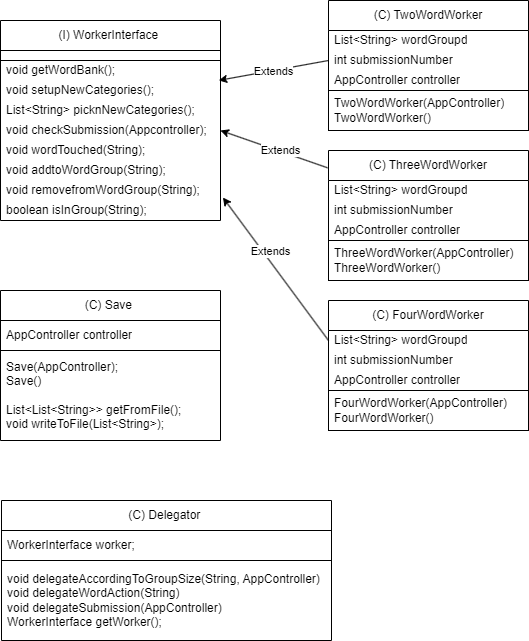

The diagram above was exported from draw.io. Its source (the exported page's mxGraphModel, read from the mxfile embedded in the PNG):
<mxGraphModel dx="1295" dy="755" grid="1" gridSize="10" guides="1" tooltips="1" connect="1" arrows="1" fold="1" page="1" pageScale="1" pageWidth="827" pageHeight="1169" math="0" shadow="0">
  <root>
    <mxCell id="WIyWlLk6GJQsqaUBKTNV-0" />
    <mxCell id="WIyWlLk6GJQsqaUBKTNV-1" parent="WIyWlLk6GJQsqaUBKTNV-0" />
    <mxCell id="aEmH5GgFPTavKorJ-Ebf-0" value="(I) WorkerInterface&amp;nbsp;" style="swimlane;fontStyle=0;childLayout=stackLayout;horizontal=1;startSize=30;horizontalStack=0;resizeParent=1;resizeParentMax=0;resizeLast=0;collapsible=1;marginBottom=0;whiteSpace=wrap;html=1;" vertex="1" parent="WIyWlLk6GJQsqaUBKTNV-1">
      <mxGeometry x="150" y="260" width="220" height="200" as="geometry" />
    </mxCell>
    <mxCell id="aEmH5GgFPTavKorJ-Ebf-20" value="&amp;nbsp;&amp;nbsp;" style="text;strokeColor=default;fillColor=none;align=left;verticalAlign=middle;spacingLeft=4;spacingRight=4;overflow=hidden;points=[[0,0.5],[1,0.5]];portConstraint=eastwest;rotatable=0;whiteSpace=wrap;html=1;" vertex="1" parent="aEmH5GgFPTavKorJ-Ebf-0">
      <mxGeometry y="30" width="220" height="10" as="geometry" />
    </mxCell>
    <mxCell id="aEmH5GgFPTavKorJ-Ebf-1" value="void getWordBank();" style="text;strokeColor=none;fillColor=none;align=left;verticalAlign=middle;spacingLeft=4;spacingRight=4;overflow=hidden;points=[[0,0.5],[1,0.5]];portConstraint=eastwest;rotatable=0;whiteSpace=wrap;html=1;" vertex="1" parent="aEmH5GgFPTavKorJ-Ebf-0">
      <mxGeometry y="40" width="220" height="20" as="geometry" />
    </mxCell>
    <mxCell id="aEmH5GgFPTavKorJ-Ebf-2" value="void setupNewCategories();" style="text;strokeColor=none;fillColor=none;align=left;verticalAlign=middle;spacingLeft=4;spacingRight=4;overflow=hidden;points=[[0,0.5],[1,0.5]];portConstraint=eastwest;rotatable=0;whiteSpace=wrap;html=1;" vertex="1" parent="aEmH5GgFPTavKorJ-Ebf-0">
      <mxGeometry y="60" width="220" height="20" as="geometry" />
    </mxCell>
    <mxCell id="aEmH5GgFPTavKorJ-Ebf-3" value="List&amp;lt;String&amp;gt; picknNewCategories();" style="text;strokeColor=none;fillColor=none;align=left;verticalAlign=middle;spacingLeft=4;spacingRight=4;overflow=hidden;points=[[0,0.5],[1,0.5]];portConstraint=eastwest;rotatable=0;whiteSpace=wrap;html=1;" vertex="1" parent="aEmH5GgFPTavKorJ-Ebf-0">
      <mxGeometry y="80" width="220" height="20" as="geometry" />
    </mxCell>
    <mxCell id="aEmH5GgFPTavKorJ-Ebf-7" value="void checkSubmission(Appcontroller);" style="text;strokeColor=none;fillColor=none;align=left;verticalAlign=middle;spacingLeft=4;spacingRight=4;overflow=hidden;points=[[0,0.5],[1,0.5]];portConstraint=eastwest;rotatable=0;whiteSpace=wrap;html=1;" vertex="1" parent="aEmH5GgFPTavKorJ-Ebf-0">
      <mxGeometry y="100" width="220" height="20" as="geometry" />
    </mxCell>
    <mxCell id="aEmH5GgFPTavKorJ-Ebf-8" value="void wordTouched(String);" style="text;strokeColor=none;fillColor=none;align=left;verticalAlign=middle;spacingLeft=4;spacingRight=4;overflow=hidden;points=[[0,0.5],[1,0.5]];portConstraint=eastwest;rotatable=0;whiteSpace=wrap;html=1;" vertex="1" parent="aEmH5GgFPTavKorJ-Ebf-0">
      <mxGeometry y="120" width="220" height="20" as="geometry" />
    </mxCell>
    <mxCell id="aEmH5GgFPTavKorJ-Ebf-11" value="void addtoWordGroup(String);" style="text;strokeColor=none;fillColor=none;align=left;verticalAlign=middle;spacingLeft=4;spacingRight=4;overflow=hidden;points=[[0,0.5],[1,0.5]];portConstraint=eastwest;rotatable=0;whiteSpace=wrap;html=1;" vertex="1" parent="aEmH5GgFPTavKorJ-Ebf-0">
      <mxGeometry y="140" width="220" height="20" as="geometry" />
    </mxCell>
    <mxCell id="aEmH5GgFPTavKorJ-Ebf-13" value="void removefromWordGroup(String);" style="text;strokeColor=none;fillColor=none;align=left;verticalAlign=middle;spacingLeft=4;spacingRight=4;overflow=hidden;points=[[0,0.5],[1,0.5]];portConstraint=eastwest;rotatable=0;whiteSpace=wrap;html=1;" vertex="1" parent="aEmH5GgFPTavKorJ-Ebf-0">
      <mxGeometry y="160" width="220" height="20" as="geometry" />
    </mxCell>
    <mxCell id="aEmH5GgFPTavKorJ-Ebf-14" value="boolean isInGroup(String);" style="text;strokeColor=none;fillColor=none;align=left;verticalAlign=middle;spacingLeft=4;spacingRight=4;overflow=hidden;points=[[0,0.5],[1,0.5]];portConstraint=eastwest;rotatable=0;whiteSpace=wrap;html=1;" vertex="1" parent="aEmH5GgFPTavKorJ-Ebf-0">
      <mxGeometry y="180" width="220" height="20" as="geometry" />
    </mxCell>
    <mxCell id="aEmH5GgFPTavKorJ-Ebf-4" value="" style="endArrow=classic;html=1;rounded=0;entryX=0.992;entryY=-0.005;entryDx=0;entryDy=0;entryPerimeter=0;exitX=0;exitY=0.5;exitDx=0;exitDy=0;" edge="1" parent="WIyWlLk6GJQsqaUBKTNV-1" source="aEmH5GgFPTavKorJ-Ebf-17" target="aEmH5GgFPTavKorJ-Ebf-2">
      <mxGeometry relative="1" as="geometry">
        <mxPoint x="478" y="380" as="sourcePoint" />
        <mxPoint x="408" y="379.9999999999999" as="targetPoint" />
      </mxGeometry>
    </mxCell>
    <mxCell id="aEmH5GgFPTavKorJ-Ebf-5" value="Extends" style="edgeLabel;resizable=0;html=1;;align=center;verticalAlign=middle;" connectable="0" vertex="1" parent="aEmH5GgFPTavKorJ-Ebf-4">
      <mxGeometry relative="1" as="geometry" />
    </mxCell>
    <mxCell id="aEmH5GgFPTavKorJ-Ebf-15" value="(C) TwoWordWorker" style="swimlane;fontStyle=0;childLayout=stackLayout;horizontal=1;startSize=30;horizontalStack=0;resizeParent=1;resizeParentMax=0;resizeLast=0;collapsible=1;marginBottom=0;whiteSpace=wrap;html=1;" vertex="1" parent="WIyWlLk6GJQsqaUBKTNV-1">
      <mxGeometry x="478" y="240" width="200" height="130" as="geometry" />
    </mxCell>
    <mxCell id="aEmH5GgFPTavKorJ-Ebf-16" value="List&amp;lt;String&amp;gt; wordGroupd" style="text;strokeColor=none;fillColor=none;align=left;verticalAlign=middle;spacingLeft=4;spacingRight=4;overflow=hidden;points=[[0,0.5],[1,0.5]];portConstraint=eastwest;rotatable=0;whiteSpace=wrap;html=1;" vertex="1" parent="aEmH5GgFPTavKorJ-Ebf-15">
      <mxGeometry y="30" width="200" height="20" as="geometry" />
    </mxCell>
    <mxCell id="aEmH5GgFPTavKorJ-Ebf-17" value="int submissionNumber" style="text;strokeColor=none;fillColor=none;align=left;verticalAlign=middle;spacingLeft=4;spacingRight=4;overflow=hidden;points=[[0,0.5],[1,0.5]];portConstraint=eastwest;rotatable=0;whiteSpace=wrap;html=1;" vertex="1" parent="aEmH5GgFPTavKorJ-Ebf-15">
      <mxGeometry y="50" width="200" height="20" as="geometry" />
    </mxCell>
    <mxCell id="aEmH5GgFPTavKorJ-Ebf-18" value="AppController controller" style="text;strokeColor=none;fillColor=none;align=left;verticalAlign=middle;spacingLeft=4;spacingRight=4;overflow=hidden;points=[[0,0.5],[1,0.5]];portConstraint=eastwest;rotatable=0;whiteSpace=wrap;html=1;" vertex="1" parent="aEmH5GgFPTavKorJ-Ebf-15">
      <mxGeometry y="70" width="200" height="20" as="geometry" />
    </mxCell>
    <mxCell id="aEmH5GgFPTavKorJ-Ebf-21" value="TwoWordWorker(AppController)&lt;div&gt;TwoWordWorker()&lt;/div&gt;" style="text;strokeColor=default;fillColor=none;align=left;verticalAlign=middle;spacingLeft=4;spacingRight=4;overflow=hidden;points=[[0,0.5],[1,0.5]];portConstraint=eastwest;rotatable=0;whiteSpace=wrap;html=1;" vertex="1" parent="aEmH5GgFPTavKorJ-Ebf-15">
      <mxGeometry y="90" width="200" height="40" as="geometry" />
    </mxCell>
    <mxCell id="aEmH5GgFPTavKorJ-Ebf-24" value="(C) ThreeWordWorker" style="swimlane;fontStyle=0;childLayout=stackLayout;horizontal=1;startSize=30;horizontalStack=0;resizeParent=1;resizeParentMax=0;resizeLast=0;collapsible=1;marginBottom=0;whiteSpace=wrap;html=1;" vertex="1" parent="WIyWlLk6GJQsqaUBKTNV-1">
      <mxGeometry x="478" y="390" width="200" height="130" as="geometry" />
    </mxCell>
    <mxCell id="aEmH5GgFPTavKorJ-Ebf-25" value="List&amp;lt;String&amp;gt; wordGroupd" style="text;strokeColor=none;fillColor=none;align=left;verticalAlign=middle;spacingLeft=4;spacingRight=4;overflow=hidden;points=[[0,0.5],[1,0.5]];portConstraint=eastwest;rotatable=0;whiteSpace=wrap;html=1;" vertex="1" parent="aEmH5GgFPTavKorJ-Ebf-24">
      <mxGeometry y="30" width="200" height="20" as="geometry" />
    </mxCell>
    <mxCell id="aEmH5GgFPTavKorJ-Ebf-26" value="int submissionNumber" style="text;strokeColor=none;fillColor=none;align=left;verticalAlign=middle;spacingLeft=4;spacingRight=4;overflow=hidden;points=[[0,0.5],[1,0.5]];portConstraint=eastwest;rotatable=0;whiteSpace=wrap;html=1;" vertex="1" parent="aEmH5GgFPTavKorJ-Ebf-24">
      <mxGeometry y="50" width="200" height="20" as="geometry" />
    </mxCell>
    <mxCell id="aEmH5GgFPTavKorJ-Ebf-27" value="AppController controller" style="text;strokeColor=none;fillColor=none;align=left;verticalAlign=middle;spacingLeft=4;spacingRight=4;overflow=hidden;points=[[0,0.5],[1,0.5]];portConstraint=eastwest;rotatable=0;whiteSpace=wrap;html=1;" vertex="1" parent="aEmH5GgFPTavKorJ-Ebf-24">
      <mxGeometry y="70" width="200" height="20" as="geometry" />
    </mxCell>
    <mxCell id="aEmH5GgFPTavKorJ-Ebf-28" value="ThreeWordWorker(AppController)&lt;div&gt;ThreeWordWorker()&lt;/div&gt;" style="text;strokeColor=default;fillColor=none;align=left;verticalAlign=middle;spacingLeft=4;spacingRight=4;overflow=hidden;points=[[0,0.5],[1,0.5]];portConstraint=eastwest;rotatable=0;whiteSpace=wrap;html=1;" vertex="1" parent="aEmH5GgFPTavKorJ-Ebf-24">
      <mxGeometry y="90" width="200" height="40" as="geometry" />
    </mxCell>
    <mxCell id="aEmH5GgFPTavKorJ-Ebf-29" value="" style="endArrow=classic;html=1;rounded=0;entryX=1;entryY=0.5;entryDx=0;entryDy=0;exitX=-0.005;exitY=0.133;exitDx=0;exitDy=0;exitPerimeter=0;" edge="1" parent="WIyWlLk6GJQsqaUBKTNV-1" source="aEmH5GgFPTavKorJ-Ebf-24" target="aEmH5GgFPTavKorJ-Ebf-7">
      <mxGeometry relative="1" as="geometry">
        <mxPoint x="478" y="480" as="sourcePoint" />
        <mxPoint x="408" y="479.9999999999999" as="targetPoint" />
      </mxGeometry>
    </mxCell>
    <mxCell id="aEmH5GgFPTavKorJ-Ebf-30" value="Extends" style="edgeLabel;resizable=0;html=1;;align=center;verticalAlign=middle;" connectable="0" vertex="1" parent="aEmH5GgFPTavKorJ-Ebf-29">
      <mxGeometry relative="1" as="geometry">
        <mxPoint x="5" y="1" as="offset" />
      </mxGeometry>
    </mxCell>
    <mxCell id="aEmH5GgFPTavKorJ-Ebf-32" value="(C) FourWordWorker" style="swimlane;fontStyle=0;childLayout=stackLayout;horizontal=1;startSize=30;horizontalStack=0;resizeParent=1;resizeParentMax=0;resizeLast=0;collapsible=1;marginBottom=0;whiteSpace=wrap;html=1;" vertex="1" parent="WIyWlLk6GJQsqaUBKTNV-1">
      <mxGeometry x="478" y="540" width="200" height="130" as="geometry" />
    </mxCell>
    <mxCell id="aEmH5GgFPTavKorJ-Ebf-33" value="List&amp;lt;String&amp;gt; wordGroupd" style="text;strokeColor=none;fillColor=none;align=left;verticalAlign=middle;spacingLeft=4;spacingRight=4;overflow=hidden;points=[[0,0.5],[1,0.5]];portConstraint=eastwest;rotatable=0;whiteSpace=wrap;html=1;" vertex="1" parent="aEmH5GgFPTavKorJ-Ebf-32">
      <mxGeometry y="30" width="200" height="20" as="geometry" />
    </mxCell>
    <mxCell id="aEmH5GgFPTavKorJ-Ebf-34" value="int submissionNumber" style="text;strokeColor=none;fillColor=none;align=left;verticalAlign=middle;spacingLeft=4;spacingRight=4;overflow=hidden;points=[[0,0.5],[1,0.5]];portConstraint=eastwest;rotatable=0;whiteSpace=wrap;html=1;" vertex="1" parent="aEmH5GgFPTavKorJ-Ebf-32">
      <mxGeometry y="50" width="200" height="20" as="geometry" />
    </mxCell>
    <mxCell id="aEmH5GgFPTavKorJ-Ebf-35" value="AppController controller" style="text;strokeColor=none;fillColor=none;align=left;verticalAlign=middle;spacingLeft=4;spacingRight=4;overflow=hidden;points=[[0,0.5],[1,0.5]];portConstraint=eastwest;rotatable=0;whiteSpace=wrap;html=1;" vertex="1" parent="aEmH5GgFPTavKorJ-Ebf-32">
      <mxGeometry y="70" width="200" height="20" as="geometry" />
    </mxCell>
    <mxCell id="aEmH5GgFPTavKorJ-Ebf-36" value="FourWordWorker(AppController)&lt;div&gt;FourWordWorker()&lt;/div&gt;" style="text;strokeColor=default;fillColor=none;align=left;verticalAlign=middle;spacingLeft=4;spacingRight=4;overflow=hidden;points=[[0,0.5],[1,0.5]];portConstraint=eastwest;rotatable=0;whiteSpace=wrap;html=1;" vertex="1" parent="aEmH5GgFPTavKorJ-Ebf-32">
      <mxGeometry y="90" width="200" height="40" as="geometry" />
    </mxCell>
    <mxCell id="aEmH5GgFPTavKorJ-Ebf-37" value="" style="endArrow=classic;html=1;rounded=0;entryX=1.011;entryY=0.85;entryDx=0;entryDy=0;exitX=0;exitY=0.5;exitDx=0;exitDy=0;entryPerimeter=0;" edge="1" parent="WIyWlLk6GJQsqaUBKTNV-1" source="aEmH5GgFPTavKorJ-Ebf-33" target="aEmH5GgFPTavKorJ-Ebf-13">
      <mxGeometry relative="1" as="geometry">
        <mxPoint x="468" y="610" as="sourcePoint" />
        <mxPoint x="408" y="539.9999999999999" as="targetPoint" />
      </mxGeometry>
    </mxCell>
    <mxCell id="aEmH5GgFPTavKorJ-Ebf-38" value="Extends" style="edgeLabel;resizable=0;html=1;;align=center;verticalAlign=middle;" connectable="0" vertex="1" parent="aEmH5GgFPTavKorJ-Ebf-37">
      <mxGeometry relative="1" as="geometry">
        <mxPoint x="-6" y="-18" as="offset" />
      </mxGeometry>
    </mxCell>
    <mxCell id="aEmH5GgFPTavKorJ-Ebf-39" value="(C) Save&amp;nbsp;" style="swimlane;fontStyle=0;childLayout=stackLayout;horizontal=1;startSize=30;horizontalStack=0;resizeParent=1;resizeParentMax=0;resizeLast=0;collapsible=1;marginBottom=0;whiteSpace=wrap;html=1;" vertex="1" parent="WIyWlLk6GJQsqaUBKTNV-1">
      <mxGeometry x="150" y="530" width="220" height="150" as="geometry" />
    </mxCell>
    <mxCell id="aEmH5GgFPTavKorJ-Ebf-40" value="AppController controller" style="text;strokeColor=default;fillColor=none;align=left;verticalAlign=middle;spacingLeft=4;spacingRight=4;overflow=hidden;points=[[0,0.5],[1,0.5]];portConstraint=eastwest;rotatable=0;whiteSpace=wrap;html=1;" vertex="1" parent="aEmH5GgFPTavKorJ-Ebf-39">
      <mxGeometry y="30" width="220" height="30" as="geometry" />
    </mxCell>
    <mxCell id="aEmH5GgFPTavKorJ-Ebf-41" value="Save(AppController);&lt;div&gt;&lt;div&gt;Save()&lt;/div&gt;&lt;div&gt;&lt;br&gt;&lt;div&gt;List&amp;lt;List&amp;lt;String&amp;gt;&amp;gt; getFromFile();&lt;/div&gt;&lt;div&gt;void writeToFile(List&amp;lt;String&amp;gt;);&lt;/div&gt;&lt;/div&gt;&lt;/div&gt;" style="text;strokeColor=none;fillColor=none;align=left;verticalAlign=middle;spacingLeft=4;spacingRight=4;overflow=hidden;points=[[0,0.5],[1,0.5]];portConstraint=eastwest;rotatable=0;whiteSpace=wrap;html=1;" vertex="1" parent="aEmH5GgFPTavKorJ-Ebf-39">
      <mxGeometry y="60" width="220" height="90" as="geometry" />
    </mxCell>
    <mxCell id="aEmH5GgFPTavKorJ-Ebf-49" value="(C) Delegator&amp;nbsp;" style="swimlane;fontStyle=0;childLayout=stackLayout;horizontal=1;startSize=30;horizontalStack=0;resizeParent=1;resizeParentMax=0;resizeLast=0;collapsible=1;marginBottom=0;whiteSpace=wrap;html=1;" vertex="1" parent="WIyWlLk6GJQsqaUBKTNV-1">
      <mxGeometry x="151" y="740" width="330" height="140" as="geometry" />
    </mxCell>
    <mxCell id="aEmH5GgFPTavKorJ-Ebf-50" value="WorkerInterface worker;" style="text;strokeColor=default;fillColor=none;align=left;verticalAlign=middle;spacingLeft=4;spacingRight=4;overflow=hidden;points=[[0,0.5],[1,0.5]];portConstraint=eastwest;rotatable=0;whiteSpace=wrap;html=1;" vertex="1" parent="aEmH5GgFPTavKorJ-Ebf-49">
      <mxGeometry y="30" width="330" height="30" as="geometry" />
    </mxCell>
    <mxCell id="aEmH5GgFPTavKorJ-Ebf-51" value="void delegateAccordingToGroupSize(String, AppController)&lt;div&gt;void delegateWordAction(String)&lt;/div&gt;&lt;div&gt;void delegateSubmission(AppController)&lt;/div&gt;&lt;div&gt;WorkerInterface getWorker();&lt;/div&gt;" style="text;strokeColor=none;fillColor=none;align=left;verticalAlign=middle;spacingLeft=4;spacingRight=4;overflow=hidden;points=[[0,0.5],[1,0.5]];portConstraint=eastwest;rotatable=0;whiteSpace=wrap;html=1;" vertex="1" parent="aEmH5GgFPTavKorJ-Ebf-49">
      <mxGeometry y="60" width="330" height="80" as="geometry" />
    </mxCell>
  </root>
</mxGraphModel>